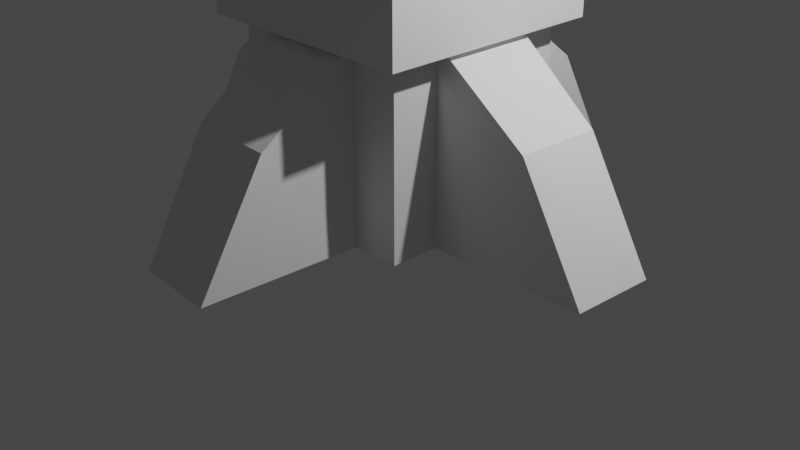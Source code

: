 # Source: spaceship.blend  (saved by Blender 2.91.10; exported with 4.5.12 LTS)
import bpy
from mathutils import Matrix  # noqa: F401  (used for matrix-valued properties, if any)

bpy.ops.wm.read_factory_settings(use_empty=True)
scene = bpy.context.scene
scene.name = 'Scene'

# ---- collections
col_collection = bpy.data.collections.new('Collection'); scene.collection.children.link(col_collection)

# ---- materials (node trees are filled in below, after node groups)
mat_material = bpy.data.materials.new('Material')
mat_material.alpha_threshold = 0.0
mat_material.use_transparent_shadow = False
mat_material.line_color = (0.0, 0.0, 0.0, 1.0)

# ---- material node trees
mat_material.use_nodes = True; mat_material.node_tree.nodes.clear()
_N = mat_material.node_tree.nodes; _L = mat_material.node_tree.links
n0 = _N.new('ShaderNodeOutputMaterial'); n0.name = 'Material Output'; n0.location = (300, 300)
n1 = _N.new('ShaderNodeBsdfPrincipled'); n1.name = 'Principled BSDF'; n1.location = (10, 300)
n1.distribution = 'GGX'
n1.subsurface_method = 'BURLEY'
n1.inputs[2].default_value = 0.4
n1.inputs[3].default_value = 1.45
n1.inputs[27].default_value = (0.0, 0.0, 0.0, 1.0)
n1.inputs[28].default_value = 1.0
_L.new(n1.outputs[0], n0.inputs[0])
n0.is_active_output = True

# ---- world
world_world = bpy.data.worlds.new('World'); scene.world = world_world
world_world.use_nodes = True; world_world.node_tree.nodes.clear()
_N = world_world.node_tree.nodes; _L = world_world.node_tree.links
n0 = _N.new('ShaderNodeOutputWorld'); n0.name = 'World Output'; n0.location = (300, 300)
n1 = _N.new('ShaderNodeBackground'); n1.name = 'Background'; n1.location = (10, 300)
n1.inputs[0].default_value = (0.05088, 0.05088, 0.05088, 1.0)
_L.new(n1.outputs[0], n0.inputs[0])
n0.is_active_output = True
world_world.color = (0.05088, 0.05088, 0.05088)
world_world.use_sun_shadow = False
world_world.sun_shadow_jitter_overblur = 0.0

# ---- cameras
cam_camera = bpy.data.cameras.new('Camera')
cam_camera.clip_end = 100.0
cam_camera.ortho_scale = 7.314

# ---- lights
light_light = bpy.data.lights.new('Light', 'POINT')
light_light.transmission_factor = 0.0
light_light.energy = 1000.0
light_light.shadow_soft_size = 0.1
light_light.shadow_maximum_resolution = 0.006
light_light.use_absolute_resolution = True

# ---- meshes
me_cube = bpy.data.meshes.new('Cube')
me_cube.from_pydata([(1.0, 1.0, 1.0), (1.0, 1.0, -1.0), (1.0, -1.0, 1.0), (1.0, -1.0, -1.0), (-1.0, 1.0, 1.0), (-1.0, 1.0, -1.0), (-1.0, -1.0, 1.0), (-1.0, -1.0, -1.0)], [], [(0, 4, 6, 2), (3, 2, 6, 7), (7, 6, 4, 5), (5, 1, 3, 7), (1, 0, 2, 3), (5, 4, 0, 1)])
_uv = me_cube.uv_layers.new(name='UVMap')
_uv.uv.foreach_set('vector', [0.625, 0.5, 0.875, 0.5, 0.875, 0.75, 0.625, 0.75, 0.375, 0.75, 0.625, 0.75, 0.625, 1.0, 0.375, 1.0, 0.375, 0.0, 0.625, 0.0, 0.625, 0.25, 0.375, 0.25, 0.125, 0.5, 0.375, 0.5, 0.375, 0.75, 0.125, 0.75, 0.375, 0.5, 0.625, 0.5, 0.625, 0.75, 0.375, 0.75, 0.375, 0.25, 0.625, 0.25, 0.625, 0.5, 0.375, 0.5])
me_cube.materials.append(mat_material)
me_cube.use_remesh_preserve_volume = False
me_cube.use_remesh_preserve_attributes = False
me_cube.use_mirror_vertex_groups = False
me_cube.update()
me_cube_001 = bpy.data.meshes.new('Cube.001')
me_cube_001.from_pydata([(-1.0, -1.0, -1.0), (-1.0, -1.0, 1.0), (-1.0, 1.0, -1.0), (-1.0, 1.0, 1.0), (1.0, -1.0, -1.0), (1.0, -1.0, 1.0), (1.0, 1.0, -1.0), (1.0, 1.0, 1.0)], [], [(0, 1, 3, 2), (2, 3, 7, 6), (6, 7, 5, 4), (4, 5, 1, 0), (2, 6, 4, 0), (7, 3, 1, 5)])
_uv = me_cube_001.uv_layers.new(name='UVMap')
_uv.uv.foreach_set('vector', [0.375, 0.0, 0.625, 0.0, 0.625, 0.25, 0.375, 0.25, 0.375, 0.25, 0.625, 0.25, 0.625, 0.5, 0.375, 0.5, 0.375, 0.5, 0.625, 0.5, 0.625, 0.75, 0.375, 0.75, 0.375, 0.75, 0.625, 0.75, 0.625, 1.0, 0.375, 1.0, 0.125, 0.5, 0.375, 0.5, 0.375, 0.75, 0.125, 0.75, 0.625, 0.5, 0.875, 0.5, 0.875, 0.75, 0.625, 0.75])
me_cube_001.use_remesh_fix_poles = True
me_cube_001.use_remesh_preserve_attributes = False
me_cube_001.use_mirror_vertex_groups = False
me_cube_001.update()
me_cube_002 = bpy.data.meshes.new('Cube.002')
me_cube_002.from_pydata([(-1.0, -1.0, -1.0), (-1.0, -1.0, 1.0), (-1.0, 1.0, -1.0), (-1.0, 1.0, 1.0), (1.0, -1.0, -1.0), (1.0, -1.0, 1.0), (1.0, 1.0, -1.0), (1.0, 1.0, 1.0)], [], [(0, 1, 3, 2), (2, 3, 7, 6), (6, 7, 5, 4), (4, 5, 1, 0), (2, 6, 4, 0), (7, 3, 1, 5)])
_uv = me_cube_002.uv_layers.new(name='UVMap')
_uv.uv.foreach_set('vector', [0.375, 0.0, 0.625, 0.0, 0.625, 0.25, 0.375, 0.25, 0.375, 0.25, 0.625, 0.25, 0.625, 0.5, 0.375, 0.5, 0.375, 0.5, 0.625, 0.5, 0.625, 0.75, 0.375, 0.75, 0.375, 0.75, 0.625, 0.75, 0.625, 1.0, 0.375, 1.0, 0.125, 0.5, 0.375, 0.5, 0.375, 0.75, 0.125, 0.75, 0.625, 0.5, 0.875, 0.5, 0.875, 0.75, 0.625, 0.75])
me_cube_002.use_remesh_fix_poles = True
me_cube_002.use_remesh_preserve_attributes = False
me_cube_002.use_mirror_vertex_groups = False
me_cube_002.update()
me_cube_003 = bpy.data.meshes.new('Cube.003')
me_cube_003.from_pydata([(-1.0, -1.0, -1.0), (-1.0, -1.0, 1.0), (-1.0, 1.0, -1.0), (-1.0, 1.0, 1.0), (1.0, -1.0, -1.0), (1.0, -1.0, 1.0), (1.0, 1.0, -1.0), (1.0, 1.0, 1.0)], [], [(0, 1, 3, 2), (2, 3, 7, 6), (6, 7, 5, 4), (4, 5, 1, 0), (2, 6, 4, 0), (7, 3, 1, 5)])
_uv = me_cube_003.uv_layers.new(name='UVMap')
_uv.uv.foreach_set('vector', [0.375, 0.0, 0.625, 0.0, 0.625, 0.25, 0.375, 0.25, 0.375, 0.25, 0.625, 0.25, 0.625, 0.5, 0.375, 0.5, 0.375, 0.5, 0.625, 0.5, 0.625, 0.75, 0.375, 0.75, 0.375, 0.75, 0.625, 0.75, 0.625, 1.0, 0.375, 1.0, 0.125, 0.5, 0.375, 0.5, 0.375, 0.75, 0.125, 0.75, 0.625, 0.5, 0.875, 0.5, 0.875, 0.75, 0.625, 0.75])
me_cube_003.use_remesh_fix_poles = True
me_cube_003.use_remesh_preserve_attributes = False
me_cube_003.use_mirror_vertex_groups = False
me_cube_003.update()
me_cube_004 = bpy.data.meshes.new('Cube.004')
me_cube_004.from_pydata([(-1.0, -1.0, -1.0), (-1.0, -1.0, 1.0), (-1.0, 1.0, -1.0), (-1.0, 1.0, 1.0), (1.0, -1.0, -1.0), (1.0, -1.0, 1.0), (1.0, 1.0, -1.0), (1.0, 1.0, 1.0)], [], [(0, 1, 3, 2), (2, 3, 7, 6), (6, 7, 5, 4), (4, 5, 1, 0), (2, 6, 4, 0), (7, 3, 1, 5)])
_uv = me_cube_004.uv_layers.new(name='UVMap')
_uv.uv.foreach_set('vector', [0.375, 0.0, 0.625, 0.0, 0.625, 0.25, 0.375, 0.25, 0.375, 0.25, 0.625, 0.25, 0.625, 0.5, 0.375, 0.5, 0.375, 0.5, 0.625, 0.5, 0.625, 0.75, 0.375, 0.75, 0.375, 0.75, 0.625, 0.75, 0.625, 1.0, 0.375, 1.0, 0.125, 0.5, 0.375, 0.5, 0.375, 0.75, 0.125, 0.75, 0.625, 0.5, 0.875, 0.5, 0.875, 0.75, 0.625, 0.75])
me_cube_004.use_remesh_fix_poles = True
me_cube_004.use_remesh_preserve_attributes = False
me_cube_004.use_mirror_vertex_groups = False
me_cube_004.update()
me_cube_008 = bpy.data.meshes.new('Cube.008')
me_cube_008.from_pydata([(-1.0, -1.0, -1.0), (-1.0, -1.0, 2.368), (-0.8615, 2.409, -1.009), (-0.8778, 1.006, 1.05), (1.0, -1.0, -1.0), (1.0, -1.0, 2.379), (0.8732, 2.329, -1.019), (0.9208, 0.9722, 1.07)], [], [(0, 1, 3, 2), (2, 3, 7, 6), (6, 7, 5, 4), (4, 5, 1, 0), (2, 6, 4, 0), (7, 3, 1, 5)])
_uv = me_cube_008.uv_layers.new(name='UVMap')
_uv.uv.foreach_set('vector', [0.375, 0.0, 0.625, 0.0, 0.625, 0.25, 0.375, 0.2505, 0.375, 0.2505, 0.625, 0.25, 0.625, 0.5, 0.375, 0.5, 0.375, 0.5, 0.625, 0.5, 0.625, 0.75, 0.375, 0.75, 0.375, 0.75, 0.625, 0.75, 0.625, 1.0, 0.375, 1.0, 0.1255, 0.5, 0.375, 0.5, 0.375, 0.75, 0.125, 0.75, 0.625, 0.5, 0.875, 0.5, 0.875, 0.75, 0.625, 0.75])
me_cube_008.use_remesh_fix_poles = True
me_cube_008.use_remesh_preserve_attributes = False
me_cube_008.use_mirror_vertex_groups = False
me_cube_008.update()
me_cube_012 = bpy.data.meshes.new('Cube.012')
me_cube_012.from_pydata([(-1.0, -1.0, -1.0), (-1.0, -1.0, 2.368), (-0.8615, 2.409, -1.009), (-0.8778, 1.006, 1.05), (1.0, -1.0, -1.0), (1.0, -1.0, 2.379), (0.8732, 2.329, -1.019), (0.9208, 0.9722, 1.07)], [], [(0, 1, 3, 2), (2, 3, 7, 6), (6, 7, 5, 4), (4, 5, 1, 0), (2, 6, 4, 0), (7, 3, 1, 5)])
_uv = me_cube_012.uv_layers.new(name='UVMap')
_uv.uv.foreach_set('vector', [0.375, 0.0, 0.625, 0.0, 0.625, 0.25, 0.375, 0.2505, 0.375, 0.2505, 0.625, 0.25, 0.625, 0.5, 0.375, 0.5, 0.375, 0.5, 0.625, 0.5, 0.625, 0.75, 0.375, 0.75, 0.375, 0.75, 0.625, 0.75, 0.625, 1.0, 0.375, 1.0, 0.1255, 0.5, 0.375, 0.5, 0.375, 0.75, 0.125, 0.75, 0.625, 0.5, 0.875, 0.5, 0.875, 0.75, 0.625, 0.75])
me_cube_012.use_remesh_fix_poles = True
me_cube_012.use_remesh_preserve_attributes = False
me_cube_012.use_mirror_vertex_groups = False
me_cube_012.update()
me_cube_013 = bpy.data.meshes.new('Cube.013')
me_cube_013.from_pydata([(-1.0, -1.0, -1.0), (-1.0, -1.0, 2.368), (-0.8615, 2.409, -1.009), (-0.8778, 1.006, 1.05), (1.0, -1.0, -1.0), (1.0, -1.0, 2.379), (0.8732, 2.329, -1.019), (0.9208, 0.9722, 1.07)], [], [(0, 1, 3, 2), (2, 3, 7, 6), (6, 7, 5, 4), (4, 5, 1, 0), (2, 6, 4, 0), (7, 3, 1, 5)])
_uv = me_cube_013.uv_layers.new(name='UVMap')
_uv.uv.foreach_set('vector', [0.375, 0.0, 0.625, 0.0, 0.625, 0.25, 0.375, 0.2505, 0.375, 0.2505, 0.625, 0.25, 0.625, 0.5, 0.375, 0.5, 0.375, 0.5, 0.625, 0.5, 0.625, 0.75, 0.375, 0.75, 0.375, 0.75, 0.625, 0.75, 0.625, 1.0, 0.375, 1.0, 0.1255, 0.5, 0.375, 0.5, 0.375, 0.75, 0.125, 0.75, 0.625, 0.5, 0.875, 0.5, 0.875, 0.75, 0.625, 0.75])
me_cube_013.use_remesh_fix_poles = True
me_cube_013.use_remesh_preserve_attributes = False
me_cube_013.use_mirror_vertex_groups = False
me_cube_013.update()
me_cube_014 = bpy.data.meshes.new('Cube.014')
me_cube_014.from_pydata([(-1.0, -1.0, -1.0), (-1.0, -1.0, 2.368), (-0.8615, 2.409, -1.009), (-0.8778, 1.006, 1.05), (1.0, -1.0, -1.0), (1.0, -1.0, 2.379), (0.8732, 2.329, -1.019), (0.9208, 0.9722, 1.07)], [], [(0, 1, 3, 2), (2, 3, 7, 6), (6, 7, 5, 4), (4, 5, 1, 0), (2, 6, 4, 0), (7, 3, 1, 5)])
_uv = me_cube_014.uv_layers.new(name='UVMap')
_uv.uv.foreach_set('vector', [0.375, 0.0, 0.625, 0.0, 0.625, 0.25, 0.375, 0.2505, 0.375, 0.2505, 0.625, 0.25, 0.625, 0.5, 0.375, 0.5, 0.375, 0.5, 0.625, 0.5, 0.625, 0.75, 0.375, 0.75, 0.375, 0.75, 0.625, 0.75, 0.625, 1.0, 0.375, 1.0, 0.1255, 0.5, 0.375, 0.5, 0.375, 0.75, 0.125, 0.75, 0.625, 0.5, 0.875, 0.5, 0.875, 0.75, 0.625, 0.75])
me_cube_014.use_remesh_fix_poles = True
me_cube_014.use_remesh_preserve_attributes = False
me_cube_014.use_mirror_vertex_groups = False
me_cube_014.update()

# ---- objects
ob_cube = bpy.data.objects.new('Cube', me_cube)
ob_light = bpy.data.objects.new('Light', light_light)
ob_camera = bpy.data.objects.new('Camera', cam_camera)
ob_cube_001 = bpy.data.objects.new('Cube.001', me_cube_001)
ob_cube_002 = bpy.data.objects.new('Cube.002', me_cube_002)
ob_cube_003 = bpy.data.objects.new('Cube.003', me_cube_003)
ob_cube_004 = bpy.data.objects.new('Cube.004', me_cube_004)
ob_cube_005 = bpy.data.objects.new('Cube.005', me_cube_008)
ob_cube_006 = bpy.data.objects.new('Cube.006', me_cube_012)
ob_cube_007 = bpy.data.objects.new('Cube.007', me_cube_013)
ob_cube_008 = bpy.data.objects.new('Cube.008', me_cube_014)

# ---- transforms, parenting, visibility, modifiers, constraints
ob_cube.location = (0.0, 0.0, 1.224)
ob_cube.lock_rotations_4d = False
ob_cube.empty_display_type = 'ARROWS'
ob_cube.lineart.crease_threshold = 0.0
_m = ob_cube.modifiers.new('Solidify', 'SOLIDIFY')
_m.thickness = 3.43
ob_light.location = (4.076, 1.005, 5.904)
ob_light.rotation_euler = (0.6503, 0.05522, 1.866)
ob_light.lock_rotations_4d = False
ob_light.empty_display_type = 'ARROWS'
ob_light.color = (0.0, 0.0, 0.0, 0.0)
ob_light.lineart.crease_threshold = 0.0
ob_camera.location = (7.359, -6.926, 4.958)
ob_camera.rotation_euler = (1.109, 0.0, 0.8149)
ob_camera.lock_rotations_4d = False
ob_camera.empty_display_type = 'ARROWS'
ob_camera.color = (0.0, 0.0, 0.0, 0.0)
ob_camera.display_type = 'WIRE'
ob_camera.lineart.crease_threshold = 0.0
ob_cube_001.location = (0.0, 0.0, 3.305)
ob_cube_001.scale = (1.2, 1.2, 1.2)
ob_cube_001.lineart.crease_threshold = 0.0
_m = ob_cube_001.modifiers.new('Solidify', 'SOLIDIFY')
_m.thickness = 3.4
ob_cube_002.location = (0.0, 0.0, 5.496)
ob_cube_002.lineart.crease_threshold = 0.0
_m = ob_cube_002.modifiers.new('Solidify', 'SOLIDIFY')
_m.thickness = 3.42
ob_cube_003.location = (0.0, 0.0, 6.864)
ob_cube_003.scale = (0.6, 0.6, 0.4)
ob_cube_003.lineart.crease_threshold = 0.0
_m = ob_cube_003.modifiers.new('Solidify', 'SOLIDIFY')
_m.thickness = 3.38
ob_cube_004.location = (0.0, 0.0, 7.457)
ob_cube_004.scale = (0.6, 0.6, 0.2)
ob_cube_004.lineart.crease_threshold = 0.0
_m = ob_cube_004.modifiers.new('Solidify', 'SOLIDIFY')
_m.thickness = 3.42
ob_cube_005.location = (-0.007819, 1.488, 0.7902)
ob_cube_005.scale = (0.5, 0.5, 0.56)
ob_cube_005.lineart.crease_threshold = 0.0
_m = ob_cube_005.modifiers.new('Solidify', 'SOLIDIFY')
_m.thickness = 2.7
ob_cube_006.location = (-1.476, 0.0, 0.8054)
ob_cube_006.rotation_euler = (0.0, 0.0, 1.571)
ob_cube_006.scale = (0.5, 0.5, 0.58)
ob_cube_006.lineart.crease_threshold = 0.0
_m = ob_cube_006.modifiers.new('Solidify', 'SOLIDIFY')
_m.thickness = 2.7
ob_cube_007.location = (1.476, 0.0, 0.8048)
ob_cube_007.rotation_euler = (0.0, 0.0, -1.571)
ob_cube_007.scale = (0.5, 0.5, 0.58)
ob_cube_007.lineart.crease_threshold = 0.0
_m = ob_cube_007.modifiers.new('Solidify', 'SOLIDIFY')
_m.thickness = 2.7
ob_cube_008.location = (0.0, -1.466, 0.8058)
ob_cube_008.rotation_euler = (0.0, 0.0, 3.142)
ob_cube_008.scale = (0.5, 0.5, 0.58)
ob_cube_008.lineart.crease_threshold = 0.0
_m = ob_cube_008.modifiers.new('Solidify', 'SOLIDIFY')
_m.thickness = 2.7

# ---- collection membership
col_collection.objects.link(ob_cube)
col_collection.objects.link(ob_light)
col_collection.objects.link(ob_camera)
col_collection.objects.link(ob_cube_001)
col_collection.objects.link(ob_cube_002)
col_collection.objects.link(ob_cube_003)
col_collection.objects.link(ob_cube_004)
col_collection.objects.link(ob_cube_005)
col_collection.objects.link(ob_cube_006)
col_collection.objects.link(ob_cube_007)
col_collection.objects.link(ob_cube_008)

# ---- scene / render settings (as saved in the file)
scene.camera = ob_camera
scene.frame_start = 1; scene.frame_end = 250; scene.frame_set(3)
scene.render.engine = 'BLENDER_EEVEE_NEXT'
scene.cycles.use_denoising = False
scene.cycles.samples = 128
scene.cycles.sampling_pattern = 'TABULATED_SOBOL'
scene.cycles.use_adaptive_sampling = False
scene.cycles.use_light_tree = False
scene.view_settings.view_transform = 'Filmic'
bpy.context.view_layer.update()
